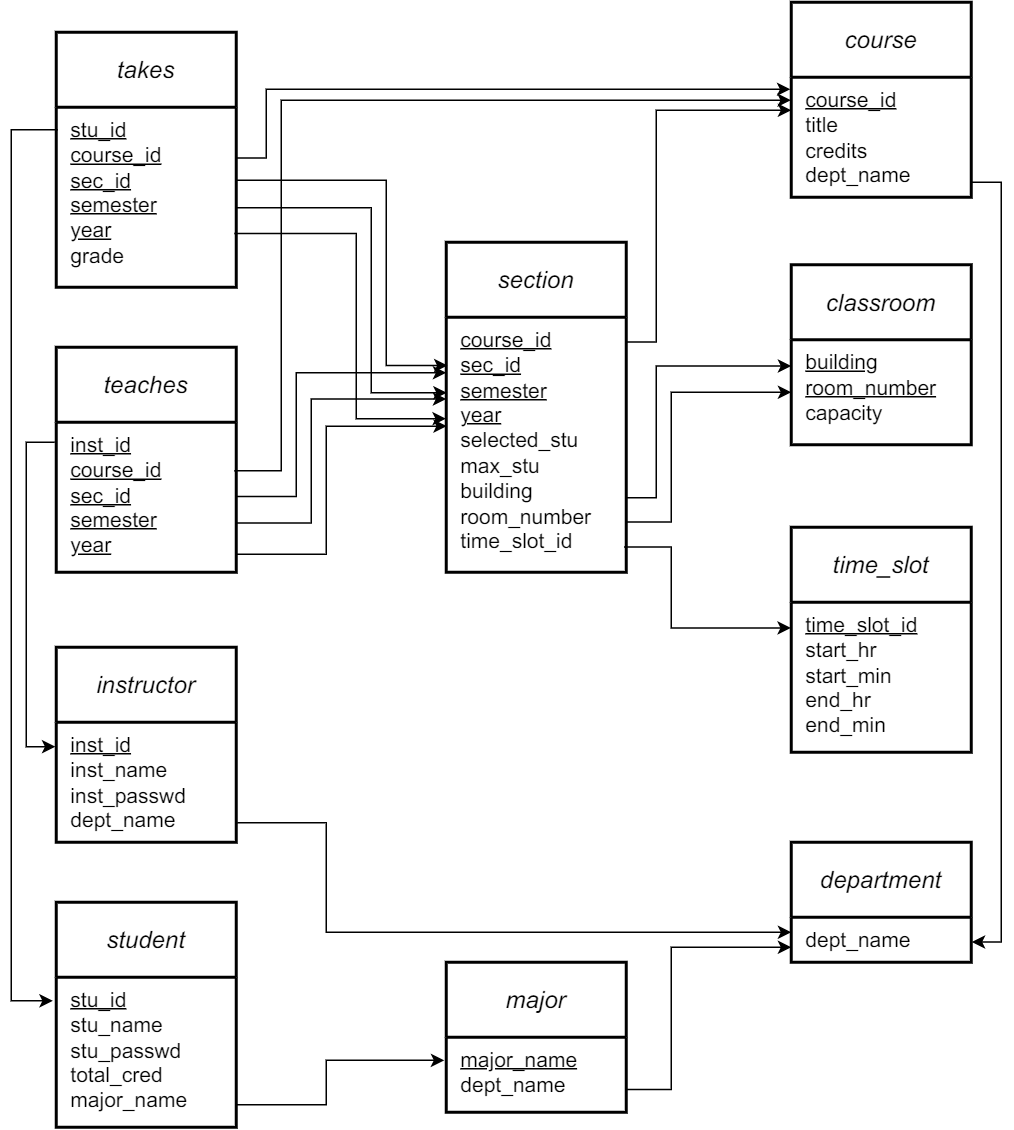

The diagram above was exported from draw.io. Its source (the exported page's mxGraphModel, read from the mxfile embedded in the PNG):
<mxGraphModel dx="1727" dy="1211" grid="1" gridSize="10" guides="1" tooltips="1" connect="1" arrows="1" fold="1" page="1" pageScale="1" pageWidth="1169" pageHeight="827" math="0" shadow="0">
  <root>
    <mxCell id="0" />
    <mxCell id="1" parent="0" />
    <mxCell id="dufXCeM6uUETVfrYTv4R-1" value="&lt;font style=&quot;font-size: 16px;&quot;&gt;&lt;i&gt;classroom&lt;/i&gt;&lt;/font&gt;" style="swimlane;childLayout=stackLayout;horizontal=1;startSize=50;horizontalStack=0;rounded=0;fontSize=14;fontStyle=0;strokeWidth=2;resizeParent=0;resizeLast=1;shadow=0;dashed=0;align=center;arcSize=4;whiteSpace=wrap;html=1;spacingLeft=0;fontFamily=Arial;" parent="1" vertex="1">
      <mxGeometry x="-620" y="25" width="120" height="120" as="geometry" />
    </mxCell>
    <mxCell id="dufXCeM6uUETVfrYTv4R-2" value="&lt;font face=&quot;Arial&quot; style=&quot;font-size: 14px;&quot;&gt;&amp;nbsp;&lt;u&gt;building&lt;br&gt;&lt;/u&gt;&amp;nbsp;&lt;u&gt;room_number&lt;/u&gt;&lt;br&gt;&amp;nbsp;capacity&lt;br&gt;&lt;/font&gt;" style="align=left;strokeColor=none;fillColor=none;spacingLeft=4;fontSize=12;verticalAlign=top;resizable=0;rotatable=0;part=1;html=1;fontFamily=Times New Roman;" parent="dufXCeM6uUETVfrYTv4R-1" vertex="1">
      <mxGeometry y="50" width="120" height="70" as="geometry" />
    </mxCell>
    <mxCell id="dufXCeM6uUETVfrYTv4R-6" value="&lt;font style=&quot;font-size: 16px;&quot;&gt;&lt;i&gt;student&lt;/i&gt;&lt;/font&gt;" style="swimlane;childLayout=stackLayout;horizontal=1;startSize=50;horizontalStack=0;rounded=0;fontSize=14;fontStyle=0;strokeWidth=2;resizeParent=0;resizeLast=1;shadow=0;dashed=0;align=center;arcSize=4;whiteSpace=wrap;html=1;spacingLeft=0;fontFamily=Arial;" parent="1" vertex="1">
      <mxGeometry x="-1110" y="450" width="120" height="150" as="geometry" />
    </mxCell>
    <mxCell id="dufXCeM6uUETVfrYTv4R-7" value="&lt;font face=&quot;Arial&quot; style=&quot;font-size: 14px;&quot;&gt;&amp;nbsp;&lt;u&gt;stu_id&lt;/u&gt;&lt;br&gt;&amp;nbsp;stu_name&lt;br&gt;&amp;nbsp;stu_passwd&lt;br&gt;&amp;nbsp;total_cred&lt;br&gt;&amp;nbsp;major_name&lt;br&gt;&lt;/font&gt;" style="align=left;strokeColor=none;fillColor=none;spacingLeft=4;fontSize=12;verticalAlign=top;resizable=0;rotatable=0;part=1;html=1;fontFamily=Times New Roman;" parent="dufXCeM6uUETVfrYTv4R-6" vertex="1">
      <mxGeometry y="50" width="120" height="100" as="geometry" />
    </mxCell>
    <mxCell id="_-PyDLuNkqkf2XtADqzO-1" value="&lt;font style=&quot;font-size: 16px;&quot;&gt;&lt;i&gt;major&lt;/i&gt;&lt;/font&gt;" style="swimlane;childLayout=stackLayout;horizontal=1;startSize=50;horizontalStack=0;rounded=0;fontSize=14;fontStyle=0;strokeWidth=2;resizeParent=0;resizeLast=1;shadow=0;dashed=0;align=center;arcSize=4;whiteSpace=wrap;html=1;spacingLeft=0;fontFamily=Arial;" parent="1" vertex="1">
      <mxGeometry x="-850" y="490" width="120" height="100" as="geometry" />
    </mxCell>
    <mxCell id="_-PyDLuNkqkf2XtADqzO-2" value="&lt;font face=&quot;Arial&quot; style=&quot;font-size: 14px;&quot;&gt;&amp;nbsp;&lt;u&gt;major_name&lt;br&gt;&lt;/u&gt;&amp;nbsp;dept_name&lt;br&gt;&lt;/font&gt;" style="align=left;strokeColor=none;fillColor=none;spacingLeft=4;fontSize=12;verticalAlign=top;resizable=0;rotatable=0;part=1;html=1;fontFamily=Times New Roman;" parent="_-PyDLuNkqkf2XtADqzO-1" vertex="1">
      <mxGeometry y="50" width="120" height="50" as="geometry" />
    </mxCell>
    <mxCell id="_-PyDLuNkqkf2XtADqzO-3" value="&lt;font style=&quot;font-size: 16px;&quot;&gt;&lt;i&gt;department&lt;/i&gt;&lt;/font&gt;" style="swimlane;childLayout=stackLayout;horizontal=1;startSize=50;horizontalStack=0;rounded=0;fontSize=14;fontStyle=0;strokeWidth=2;resizeParent=0;resizeLast=1;shadow=0;dashed=0;align=center;arcSize=4;whiteSpace=wrap;html=1;spacingLeft=0;fontFamily=Arial;" parent="1" vertex="1">
      <mxGeometry x="-620" y="410" width="120" height="80" as="geometry" />
    </mxCell>
    <mxCell id="_-PyDLuNkqkf2XtADqzO-4" value="&lt;font face=&quot;Arial&quot; style=&quot;font-size: 14px;&quot;&gt;&amp;nbsp;dept_name&lt;br&gt;&lt;/font&gt;" style="align=left;strokeColor=none;fillColor=none;spacingLeft=4;fontSize=12;verticalAlign=top;resizable=0;rotatable=0;part=1;html=1;fontFamily=Times New Roman;" parent="_-PyDLuNkqkf2XtADqzO-3" vertex="1">
      <mxGeometry y="50" width="120" height="30" as="geometry" />
    </mxCell>
    <mxCell id="_-PyDLuNkqkf2XtADqzO-5" style="rounded=0;orthogonalLoop=1;jettySize=auto;html=1;endSize=6;targetPerimeterSpacing=0;edgeStyle=elbowEdgeStyle;exitX=1.003;exitY=0.697;exitDx=0;exitDy=0;exitPerimeter=0;" parent="1" source="_-PyDLuNkqkf2XtADqzO-2" edge="1">
      <mxGeometry relative="1" as="geometry">
        <mxPoint x="-730" y="361" as="sourcePoint" />
        <mxPoint x="-620" y="480" as="targetPoint" />
        <Array as="points">
          <mxPoint x="-700" y="540" />
        </Array>
      </mxGeometry>
    </mxCell>
    <mxCell id="_-PyDLuNkqkf2XtADqzO-6" value="&lt;font style=&quot;font-size: 16px;&quot;&gt;&lt;i&gt;instructor&lt;/i&gt;&lt;/font&gt;" style="swimlane;childLayout=stackLayout;horizontal=1;startSize=50;horizontalStack=0;rounded=0;fontSize=14;fontStyle=0;strokeWidth=2;resizeParent=0;resizeLast=1;shadow=0;dashed=0;align=center;arcSize=4;whiteSpace=wrap;html=1;spacingLeft=0;fontFamily=Arial;" parent="1" vertex="1">
      <mxGeometry x="-1110" y="280" width="120" height="130" as="geometry" />
    </mxCell>
    <mxCell id="_-PyDLuNkqkf2XtADqzO-7" value="&lt;font face=&quot;Arial&quot; style=&quot;font-size: 14px;&quot;&gt;&amp;nbsp;&lt;u&gt;inst_id&lt;br&gt;&lt;/u&gt;&amp;nbsp;inst_name&lt;br&gt;&amp;nbsp;inst_passwd&lt;br&gt;&amp;nbsp;dept_name&lt;br&gt;&lt;/font&gt;" style="align=left;strokeColor=none;fillColor=none;spacingLeft=4;fontSize=12;verticalAlign=top;resizable=0;rotatable=0;part=1;html=1;fontFamily=Times New Roman;" parent="_-PyDLuNkqkf2XtADqzO-6" vertex="1">
      <mxGeometry y="50" width="120" height="80" as="geometry" />
    </mxCell>
    <mxCell id="_-PyDLuNkqkf2XtADqzO-8" style="edgeStyle=elbowEdgeStyle;rounded=0;orthogonalLoop=1;jettySize=auto;html=1;exitX=1.006;exitY=0.838;exitDx=0;exitDy=0;entryX=0;entryY=0.333;entryDx=0;entryDy=0;entryPerimeter=0;exitPerimeter=0;" parent="1" source="_-PyDLuNkqkf2XtADqzO-7" target="_-PyDLuNkqkf2XtADqzO-4" edge="1">
      <mxGeometry relative="1" as="geometry">
        <mxPoint x="-990" y="607" as="sourcePoint" />
        <mxPoint x="-550" y="367" as="targetPoint" />
        <Array as="points">
          <mxPoint x="-930" y="440" />
          <mxPoint x="-790" y="470" />
          <mxPoint x="-920" y="520" />
        </Array>
      </mxGeometry>
    </mxCell>
    <mxCell id="_-PyDLuNkqkf2XtADqzO-10" style="rounded=0;orthogonalLoop=1;jettySize=auto;html=1;edgeStyle=elbowEdgeStyle;entryX=-0.011;entryY=0.308;entryDx=0;entryDy=0;entryPerimeter=0;" parent="1" target="_-PyDLuNkqkf2XtADqzO-2" edge="1">
      <mxGeometry relative="1" as="geometry">
        <mxPoint x="-990" y="585" as="sourcePoint" />
        <mxPoint x="-860" y="380" as="targetPoint" />
        <Array as="points">
          <mxPoint x="-930" y="580" />
        </Array>
      </mxGeometry>
    </mxCell>
    <mxCell id="_-PyDLuNkqkf2XtADqzO-11" value="&lt;font style=&quot;font-size: 16px;&quot;&gt;&lt;i&gt;course&lt;/i&gt;&lt;/font&gt;" style="swimlane;childLayout=stackLayout;horizontal=1;startSize=50;horizontalStack=0;rounded=0;fontSize=14;fontStyle=0;strokeWidth=2;resizeParent=0;resizeLast=1;shadow=0;dashed=0;align=center;arcSize=4;whiteSpace=wrap;html=1;spacingLeft=0;fontFamily=Arial;" parent="1" vertex="1">
      <mxGeometry x="-620" y="-150" width="120" height="130" as="geometry" />
    </mxCell>
    <mxCell id="_-PyDLuNkqkf2XtADqzO-12" value="&lt;font face=&quot;Arial&quot; style=&quot;font-size: 14px;&quot;&gt;&amp;nbsp;&lt;u&gt;course_id&lt;br&gt;&lt;/u&gt;&amp;nbsp;title&lt;br&gt;&amp;nbsp;credits&lt;br&gt;&amp;nbsp;dept_name&lt;br&gt;&lt;/font&gt;" style="align=left;strokeColor=none;fillColor=none;spacingLeft=4;fontSize=12;verticalAlign=top;resizable=0;rotatable=0;part=1;html=1;fontFamily=Times New Roman;" parent="_-PyDLuNkqkf2XtADqzO-11" vertex="1">
      <mxGeometry y="50" width="120" height="80" as="geometry" />
    </mxCell>
    <mxCell id="_-PyDLuNkqkf2XtADqzO-14" value="&lt;font style=&quot;font-size: 16px;&quot;&gt;&lt;i&gt;time_slot&lt;/i&gt;&lt;/font&gt;" style="swimlane;childLayout=stackLayout;horizontal=1;startSize=50;horizontalStack=0;rounded=0;fontSize=14;fontStyle=0;strokeWidth=2;resizeParent=0;resizeLast=1;shadow=0;dashed=0;align=center;arcSize=4;whiteSpace=wrap;html=1;spacingLeft=0;fontFamily=Arial;" parent="1" vertex="1">
      <mxGeometry x="-620" y="200" width="120" height="150" as="geometry" />
    </mxCell>
    <mxCell id="_-PyDLuNkqkf2XtADqzO-15" value="&lt;font face=&quot;Arial&quot; style=&quot;font-size: 14px;&quot;&gt;&amp;nbsp;&lt;u&gt;time_slot_id&lt;br&gt;&lt;/u&gt;&amp;nbsp;start_hr&lt;br&gt;&amp;nbsp;start_min&lt;br&gt;&amp;nbsp;end_hr&lt;br&gt;&amp;nbsp;end_min&lt;br&gt;&lt;/font&gt;" style="align=left;strokeColor=none;fillColor=none;spacingLeft=4;fontSize=12;verticalAlign=top;resizable=0;rotatable=0;part=1;html=1;fontFamily=Times New Roman;" parent="_-PyDLuNkqkf2XtADqzO-14" vertex="1">
      <mxGeometry y="50" width="120" height="100" as="geometry" />
    </mxCell>
    <mxCell id="_-PyDLuNkqkf2XtADqzO-16" value="&lt;font style=&quot;font-size: 16px;&quot;&gt;&lt;i&gt;section&lt;/i&gt;&lt;/font&gt;" style="swimlane;childLayout=stackLayout;horizontal=1;startSize=50;horizontalStack=0;rounded=0;fontSize=14;fontStyle=0;strokeWidth=2;resizeParent=0;resizeLast=1;shadow=0;dashed=0;align=center;arcSize=4;whiteSpace=wrap;html=1;spacingLeft=0;fontFamily=Arial;" parent="1" vertex="1">
      <mxGeometry x="-850" y="10" width="120" height="220" as="geometry" />
    </mxCell>
    <mxCell id="_-PyDLuNkqkf2XtADqzO-17" value="&lt;font face=&quot;Arial&quot; style=&quot;font-size: 14px;&quot;&gt;&amp;nbsp;&lt;u&gt;course_id&lt;br&gt;&lt;/u&gt;&amp;nbsp;&lt;u&gt;sec_id&lt;/u&gt;&lt;br&gt;&amp;nbsp;&lt;u&gt;semester&lt;/u&gt;&lt;br&gt;&amp;nbsp;&lt;u&gt;year&lt;/u&gt;&lt;br&gt;&amp;nbsp;selected_stu&lt;br&gt;&amp;nbsp;max_stu&lt;br&gt;&amp;nbsp;building&lt;br&gt;&amp;nbsp;room_number&lt;br&gt;&amp;nbsp;time_slot_id&lt;br&gt;&lt;/font&gt;" style="align=left;strokeColor=none;fillColor=none;spacingLeft=4;fontSize=12;verticalAlign=top;resizable=0;rotatable=0;part=1;html=1;fontFamily=Times New Roman;" parent="_-PyDLuNkqkf2XtADqzO-16" vertex="1">
      <mxGeometry y="50" width="120" height="170" as="geometry" />
    </mxCell>
    <mxCell id="_-PyDLuNkqkf2XtADqzO-37" style="edgeStyle=elbowEdgeStyle;rounded=0;orthogonalLoop=1;jettySize=auto;html=1;exitX=0.998;exitY=0.406;exitDx=0;exitDy=0;exitPerimeter=0;entryX=0.007;entryY=0.189;entryDx=0;entryDy=0;entryPerimeter=0;" parent="1" source="_-PyDLuNkqkf2XtADqzO-19" target="_-PyDLuNkqkf2XtADqzO-17" edge="1">
      <mxGeometry relative="1" as="geometry">
        <mxPoint x="-851" y="94" as="targetPoint" />
        <Array as="points">
          <mxPoint x="-890" y="50" />
          <mxPoint x="-910" y="50" />
          <mxPoint x="-970" y="-20" />
        </Array>
      </mxGeometry>
    </mxCell>
    <mxCell id="_-PyDLuNkqkf2XtADqzO-18" value="&lt;font style=&quot;font-size: 16px;&quot;&gt;&lt;i&gt;takes&lt;/i&gt;&lt;/font&gt;" style="swimlane;childLayout=stackLayout;horizontal=1;startSize=50;horizontalStack=0;rounded=0;fontSize=14;fontStyle=0;strokeWidth=2;resizeParent=0;resizeLast=1;shadow=0;dashed=0;align=center;arcSize=4;whiteSpace=wrap;html=1;spacingLeft=0;fontFamily=Arial;" parent="1" vertex="1">
      <mxGeometry x="-1110" y="-130" width="120" height="170" as="geometry" />
    </mxCell>
    <mxCell id="_-PyDLuNkqkf2XtADqzO-19" value="&lt;font face=&quot;Arial&quot; style=&quot;font-size: 14px;&quot;&gt;&amp;nbsp;&lt;u&gt;stu_id&lt;/u&gt;&lt;br&gt;&amp;nbsp;&lt;u&gt;course_id&lt;br&gt;&lt;/u&gt;&amp;nbsp;&lt;u&gt;sec_id&lt;br&gt;&lt;/u&gt;&amp;nbsp;&lt;u&gt;semester&lt;br&gt;&lt;/u&gt;&amp;nbsp;&lt;u&gt;year&lt;br&gt;&lt;/u&gt;&amp;nbsp;grade&lt;br&gt;&lt;/font&gt;" style="align=left;strokeColor=none;fillColor=none;spacingLeft=4;fontSize=12;verticalAlign=top;resizable=0;rotatable=0;part=1;html=1;fontFamily=Times New Roman;" parent="_-PyDLuNkqkf2XtADqzO-18" vertex="1">
      <mxGeometry y="50" width="120" height="120" as="geometry" />
    </mxCell>
    <mxCell id="_-PyDLuNkqkf2XtADqzO-21" value="&lt;font style=&quot;font-size: 16px;&quot;&gt;&lt;i&gt;teaches&lt;/i&gt;&lt;/font&gt;" style="swimlane;childLayout=stackLayout;horizontal=1;startSize=50;horizontalStack=0;rounded=0;fontSize=14;fontStyle=0;strokeWidth=2;resizeParent=0;resizeLast=1;shadow=0;dashed=0;align=center;arcSize=4;whiteSpace=wrap;html=1;spacingLeft=0;fontFamily=Arial;" parent="1" vertex="1">
      <mxGeometry x="-1110" y="80" width="120" height="150" as="geometry" />
    </mxCell>
    <mxCell id="_-PyDLuNkqkf2XtADqzO-22" value="&lt;font face=&quot;Arial&quot; style=&quot;font-size: 14px;&quot;&gt;&amp;nbsp;&lt;u&gt;inst_id&lt;/u&gt;&lt;br&gt;&amp;nbsp;&lt;u&gt;course_id&lt;br&gt;&lt;/u&gt;&amp;nbsp;&lt;u&gt;sec_id&lt;br&gt;&lt;/u&gt;&amp;nbsp;&lt;u&gt;semester&lt;br&gt;&lt;/u&gt;&amp;nbsp;&lt;u&gt;year&lt;/u&gt;&lt;br&gt;&lt;/font&gt;" style="align=left;strokeColor=none;fillColor=none;spacingLeft=4;fontSize=12;verticalAlign=top;resizable=0;rotatable=0;part=1;html=1;fontFamily=Times New Roman;" parent="_-PyDLuNkqkf2XtADqzO-21" vertex="1">
      <mxGeometry y="50" width="120" height="100" as="geometry" />
    </mxCell>
    <mxCell id="_-PyDLuNkqkf2XtADqzO-26" style="edgeStyle=elbowEdgeStyle;rounded=0;orthogonalLoop=1;jettySize=auto;html=1;entryX=-0.005;entryY=0.1;entryDx=0;entryDy=0;entryPerimeter=0;exitX=1.002;exitY=0.282;exitDx=0;exitDy=0;exitPerimeter=0;" parent="1" source="_-PyDLuNkqkf2XtADqzO-19" target="_-PyDLuNkqkf2XtADqzO-12" edge="1">
      <mxGeometry relative="1" as="geometry">
        <mxPoint x="-990" y="-40" as="sourcePoint" />
        <mxPoint x="-621" y="-84" as="targetPoint" />
        <Array as="points">
          <mxPoint x="-970" y="-60" />
        </Array>
      </mxGeometry>
    </mxCell>
    <mxCell id="_-PyDLuNkqkf2XtADqzO-27" style="edgeStyle=elbowEdgeStyle;rounded=0;orthogonalLoop=1;jettySize=auto;html=1;entryX=-0.005;entryY=0.204;entryDx=0;entryDy=0;entryPerimeter=0;exitX=-0.008;exitY=0.133;exitDx=0;exitDy=0;exitPerimeter=0;" parent="1" target="_-PyDLuNkqkf2XtADqzO-7" edge="1" source="_-PyDLuNkqkf2XtADqzO-22">
      <mxGeometry relative="1" as="geometry">
        <mxPoint x="-1111" y="140" as="sourcePoint" />
        <mxPoint x="-1110" y="557" as="targetPoint" />
        <Array as="points">
          <mxPoint x="-1130" y="350" />
        </Array>
      </mxGeometry>
    </mxCell>
    <mxCell id="_-PyDLuNkqkf2XtADqzO-28" style="edgeStyle=elbowEdgeStyle;rounded=0;orthogonalLoop=1;jettySize=auto;html=1;entryX=-0.019;entryY=0.157;entryDx=0;entryDy=0;entryPerimeter=0;exitX=0.008;exitY=0.125;exitDx=0;exitDy=0;exitPerimeter=0;" parent="1" edge="1" target="dufXCeM6uUETVfrYTv4R-7" source="_-PyDLuNkqkf2XtADqzO-19">
      <mxGeometry relative="1" as="geometry">
        <mxPoint x="-1110" y="-54" as="sourcePoint" />
        <mxPoint x="-1110" y="347" as="targetPoint" />
        <Array as="points">
          <mxPoint x="-1140" y="220" />
        </Array>
      </mxGeometry>
    </mxCell>
    <mxCell id="_-PyDLuNkqkf2XtADqzO-34" style="edgeStyle=elbowEdgeStyle;rounded=0;orthogonalLoop=1;jettySize=auto;html=1;exitX=0.989;exitY=0.323;exitDx=0;exitDy=0;exitPerimeter=0;entryX=-0.002;entryY=0.191;entryDx=0;entryDy=0;entryPerimeter=0;" parent="1" source="_-PyDLuNkqkf2XtADqzO-22" target="_-PyDLuNkqkf2XtADqzO-12" edge="1">
      <mxGeometry relative="1" as="geometry">
        <mxPoint x="-990" y="167" as="sourcePoint" />
        <mxPoint x="-620" y="-90" as="targetPoint" />
        <Array as="points">
          <mxPoint x="-960" y="40" />
        </Array>
      </mxGeometry>
    </mxCell>
    <mxCell id="_-PyDLuNkqkf2XtADqzO-35" style="edgeStyle=elbowEdgeStyle;rounded=0;orthogonalLoop=1;jettySize=auto;html=1;exitX=0.994;exitY=0.559;exitDx=0;exitDy=0;entryX=0.003;entryY=0.296;entryDx=0;entryDy=0;entryPerimeter=0;exitPerimeter=0;" parent="1" source="_-PyDLuNkqkf2XtADqzO-19" target="_-PyDLuNkqkf2XtADqzO-17" edge="1">
      <mxGeometry relative="1" as="geometry">
        <Array as="points">
          <mxPoint x="-900" y="50" />
          <mxPoint x="-920" y="50" />
        </Array>
      </mxGeometry>
    </mxCell>
    <mxCell id="_-PyDLuNkqkf2XtADqzO-36" style="edgeStyle=elbowEdgeStyle;rounded=0;orthogonalLoop=1;jettySize=auto;html=1;exitX=1;exitY=0.5;exitDx=0;exitDy=0;" parent="1" edge="1">
      <mxGeometry relative="1" as="geometry">
        <mxPoint x="-990" y="179.5" as="sourcePoint" />
        <mxPoint x="-850" y="97" as="targetPoint" />
        <Array as="points">
          <mxPoint x="-950" y="140" />
        </Array>
      </mxGeometry>
    </mxCell>
    <mxCell id="_-PyDLuNkqkf2XtADqzO-39" style="edgeStyle=elbowEdgeStyle;rounded=0;orthogonalLoop=1;jettySize=auto;html=1;exitX=0.998;exitY=0.671;exitDx=0;exitDy=0;exitPerimeter=0;" parent="1" source="_-PyDLuNkqkf2XtADqzO-22" edge="1">
      <mxGeometry relative="1" as="geometry">
        <mxPoint x="-990" y="202" as="sourcePoint" />
        <mxPoint x="-850" y="114.5" as="targetPoint" />
        <Array as="points">
          <mxPoint x="-940" y="160" />
        </Array>
      </mxGeometry>
    </mxCell>
    <mxCell id="_-PyDLuNkqkf2XtADqzO-40" style="edgeStyle=elbowEdgeStyle;rounded=0;orthogonalLoop=1;jettySize=auto;html=1;entryX=0.003;entryY=0.427;entryDx=0;entryDy=0;entryPerimeter=0;" parent="1" target="_-PyDLuNkqkf2XtADqzO-17" edge="1">
      <mxGeometry relative="1" as="geometry">
        <mxPoint x="-990" y="218" as="sourcePoint" />
        <mxPoint x="-850" y="130" as="targetPoint" />
        <Array as="points">
          <mxPoint x="-930" y="170" />
        </Array>
      </mxGeometry>
    </mxCell>
    <mxCell id="_-PyDLuNkqkf2XtADqzO-41" style="edgeStyle=elbowEdgeStyle;rounded=0;orthogonalLoop=1;jettySize=auto;html=1;exitX=0.989;exitY=0.702;exitDx=0;exitDy=0;exitPerimeter=0;entryX=-0.002;entryY=0.398;entryDx=0;entryDy=0;entryPerimeter=0;" parent="1" source="_-PyDLuNkqkf2XtADqzO-19" target="_-PyDLuNkqkf2XtADqzO-17" edge="1">
      <mxGeometry relative="1" as="geometry">
        <mxPoint x="-985" y="20" as="sourcePoint" />
        <mxPoint x="-930" y="114" as="targetPoint" />
        <Array as="points">
          <mxPoint x="-910" y="70" />
        </Array>
      </mxGeometry>
    </mxCell>
    <mxCell id="_-PyDLuNkqkf2XtADqzO-42" style="edgeStyle=orthogonalEdgeStyle;rounded=0;orthogonalLoop=1;jettySize=auto;html=1;exitX=1;exitY=0.25;exitDx=0;exitDy=0;entryX=0;entryY=0.25;entryDx=0;entryDy=0;" parent="1" edge="1">
      <mxGeometry relative="1" as="geometry">
        <mxPoint x="-730" y="76.5" as="sourcePoint" />
        <mxPoint x="-620" y="-78" as="targetPoint" />
        <Array as="points">
          <mxPoint x="-710" y="77" />
          <mxPoint x="-710" y="-78" />
        </Array>
      </mxGeometry>
    </mxCell>
    <mxCell id="_-PyDLuNkqkf2XtADqzO-47" style="edgeStyle=elbowEdgeStyle;rounded=0;orthogonalLoop=1;jettySize=auto;html=1;exitX=1;exitY=0.875;exitDx=0;exitDy=0;entryX=1.003;entryY=0.55;entryDx=0;entryDy=0;exitPerimeter=0;entryPerimeter=0;" parent="1" source="_-PyDLuNkqkf2XtADqzO-12" target="_-PyDLuNkqkf2XtADqzO-4" edge="1">
      <mxGeometry relative="1" as="geometry">
        <mxPoint x="-720" y="86.5" as="sourcePoint" />
        <mxPoint x="-610" y="-68" as="targetPoint" />
        <Array as="points">
          <mxPoint x="-480" y="230" />
        </Array>
      </mxGeometry>
    </mxCell>
    <mxCell id="_-PyDLuNkqkf2XtADqzO-48" style="edgeStyle=elbowEdgeStyle;rounded=0;orthogonalLoop=1;jettySize=auto;html=1;exitX=0.998;exitY=0.708;exitDx=0;exitDy=0;entryX=0;entryY=0.25;entryDx=0;entryDy=0;exitPerimeter=0;" parent="1" source="_-PyDLuNkqkf2XtADqzO-17" target="dufXCeM6uUETVfrYTv4R-2" edge="1">
      <mxGeometry relative="1" as="geometry">
        <Array as="points">
          <mxPoint x="-710" y="150" />
        </Array>
      </mxGeometry>
    </mxCell>
    <mxCell id="_-PyDLuNkqkf2XtADqzO-49" style="edgeStyle=elbowEdgeStyle;rounded=0;orthogonalLoop=1;jettySize=auto;html=1;exitX=1.003;exitY=0.803;exitDx=0;exitDy=0;entryX=0;entryY=0.5;entryDx=0;entryDy=0;exitPerimeter=0;" parent="1" source="_-PyDLuNkqkf2XtADqzO-17" target="dufXCeM6uUETVfrYTv4R-2" edge="1">
      <mxGeometry relative="1" as="geometry">
        <Array as="points">
          <mxPoint x="-700" y="145" />
        </Array>
      </mxGeometry>
    </mxCell>
    <mxCell id="_-PyDLuNkqkf2XtADqzO-51" style="edgeStyle=elbowEdgeStyle;rounded=0;orthogonalLoop=1;jettySize=auto;html=1;exitX=0.989;exitY=0.901;exitDx=0;exitDy=0;entryX=-0.002;entryY=0.171;entryDx=0;entryDy=0;entryPerimeter=0;exitPerimeter=0;" parent="1" source="_-PyDLuNkqkf2XtADqzO-17" target="_-PyDLuNkqkf2XtADqzO-15" edge="1">
      <mxGeometry relative="1" as="geometry">
        <Array as="points">
          <mxPoint x="-700" y="230" />
          <mxPoint x="-690" y="230" />
          <mxPoint x="-680" y="250" />
        </Array>
      </mxGeometry>
    </mxCell>
  </root>
</mxGraphModel>